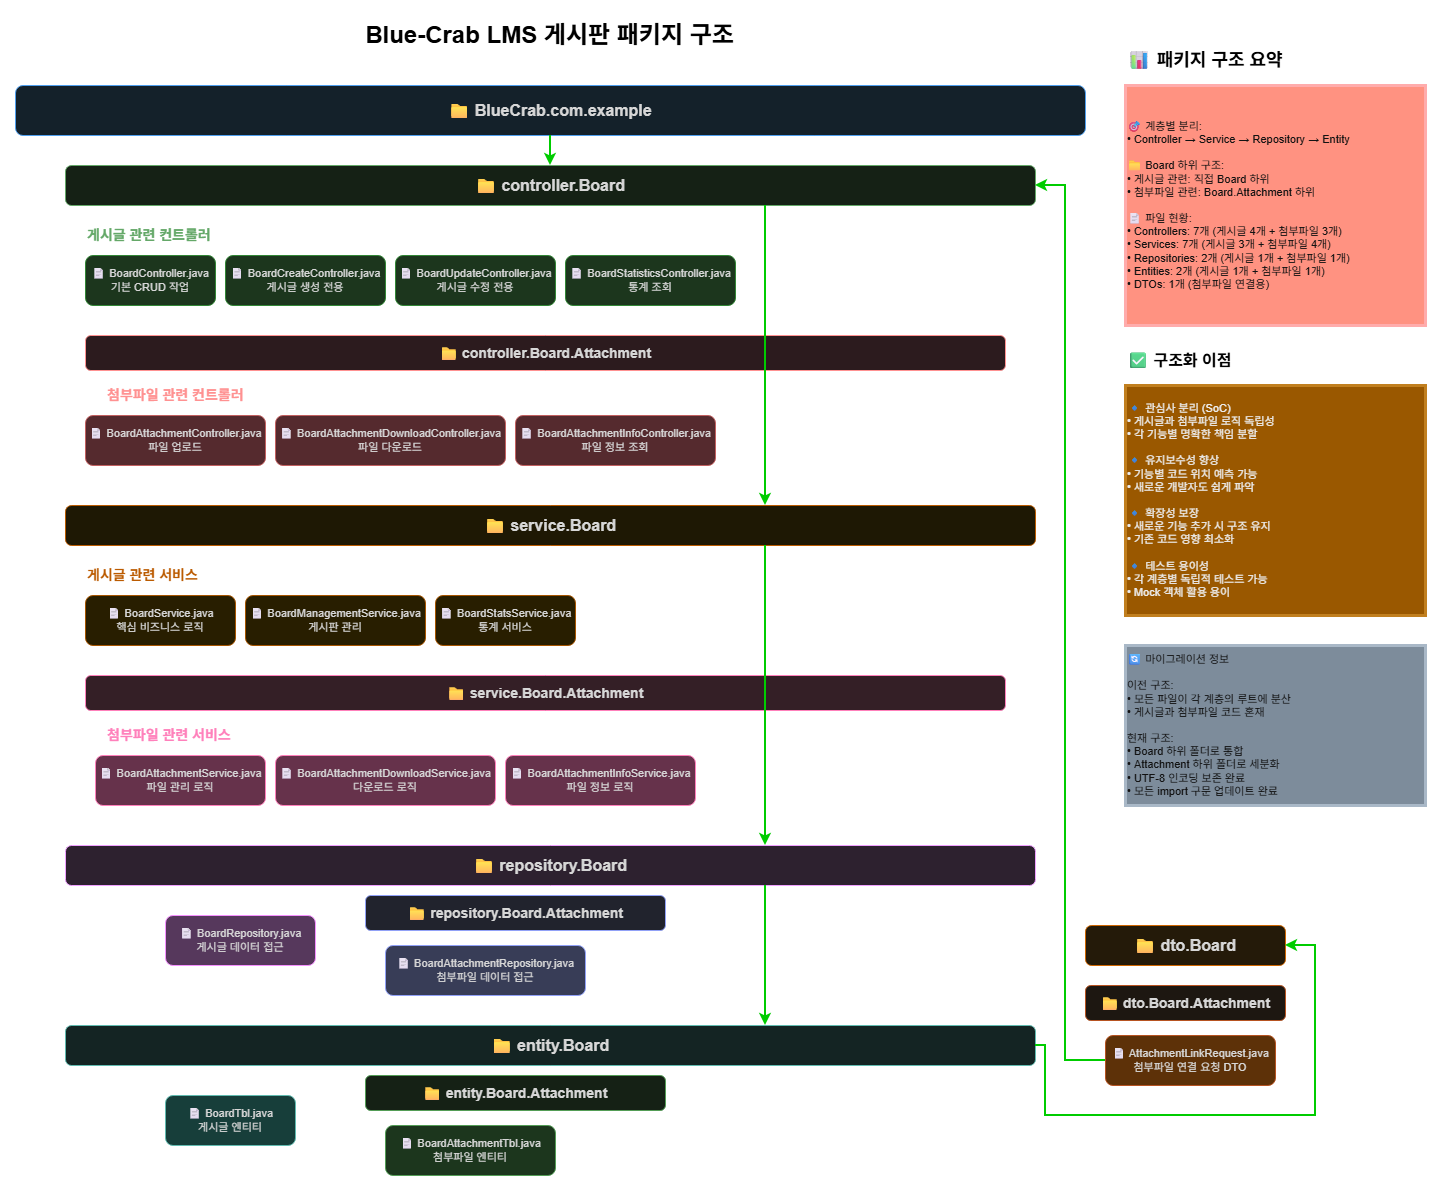

The diagram above was exported from draw.io. Its source (the exported page's mxGraphModel, read from the mxfile embedded in the PNG):
<mxGraphModel dx="1426" dy="777" grid="1" gridSize="10" guides="1" tooltips="1" connect="1" arrows="1" fold="1" page="1" pageScale="1" pageWidth="1169" pageHeight="827" background="light-dark(#FFFFFF,#FFFFFF)" math="0" shadow="0">
  <root>
    <mxCell id="0" />
    <mxCell id="1" parent="0" />
    <mxCell id="title" value="Blue-Crab LMS 게시판 패키지 구조" style="text;html=1;strokeColor=none;fillColor=none;align=center;verticalAlign=middle;whiteSpace=wrap;rounded=0;fontSize=24;fontStyle=1;fontColor=light-dark(#000000,#000000);" parent="1" vertex="1">
      <mxGeometry x="300" y="30" width="569" height="40" as="geometry" />
    </mxCell>
    <mxCell id="root-package" value="📁 BlueCrab.com.example" style="rounded=1;whiteSpace=wrap;html=1;fillColor=#e3f2fd;strokeColor=#1976d2;fontSize=16;fontStyle=1;fontColor=#1a1a1a;" parent="1" vertex="1">
      <mxGeometry x="50" y="100" width="1070" height="50" as="geometry" />
    </mxCell>
    <mxCell id="controller-package" value="📁 controller.Board" style="rounded=1;whiteSpace=wrap;html=1;fillColor=#e8f5e8;strokeColor=#2e7d32;fontSize=16;fontStyle=1;fontColor=#1a1a1a;" parent="1" vertex="1">
      <mxGeometry x="100" y="180" width="970" height="40" as="geometry" />
    </mxCell>
    <mxCell id="board-controllers" value="게시글 관련 컨트롤러" style="text;html=1;strokeColor=none;fillColor=none;align=left;verticalAlign=middle;whiteSpace=wrap;rounded=0;fontSize=14;fontStyle=1;fontColor=#2e7d32;" parent="1" vertex="1">
      <mxGeometry x="120" y="240" width="200" height="20" as="geometry" />
    </mxCell>
    <mxCell id="board-controller-1" value="📄 BoardController.java&#10;기본 CRUD 작업" style="rounded=1;whiteSpace=wrap;html=1;fillColor=#c8e6c9;strokeColor=#4caf50;fontSize=11;fontColor=#1a1a1a;" parent="1" vertex="1">
      <mxGeometry x="120" y="270" width="130" height="50" as="geometry" />
    </mxCell>
    <mxCell id="board-controller-2" value="📄 BoardCreateController.java&#10;게시글 생성 전용" style="rounded=1;whiteSpace=wrap;html=1;fillColor=#c8e6c9;strokeColor=#4caf50;fontSize=11;fontColor=#1a1a1a;" parent="1" vertex="1">
      <mxGeometry x="260" y="270" width="160" height="50" as="geometry" />
    </mxCell>
    <mxCell id="board-controller-3" value="📄 BoardUpdateController.java&#10;게시글 수정 전용" style="rounded=1;whiteSpace=wrap;html=1;fillColor=#c8e6c9;strokeColor=#4caf50;fontSize=11;fontColor=#1a1a1a;" parent="1" vertex="1">
      <mxGeometry x="430" y="270" width="160" height="50" as="geometry" />
    </mxCell>
    <mxCell id="board-controller-4" value="📄 BoardStatisticsController.java&#10;통계 조회" style="rounded=1;whiteSpace=wrap;html=1;fillColor=#c8e6c9;strokeColor=#4caf50;fontSize=11;fontColor=#1a1a1a;" parent="1" vertex="1">
      <mxGeometry x="600" y="270" width="170" height="50" as="geometry" />
    </mxCell>
    <mxCell id="attachment-controllers-package" value="📁 controller.Board.Attachment" style="rounded=1;whiteSpace=wrap;html=1;fillColor=#ffebee;strokeColor=#c62828;fontSize=14;fontStyle=1;fontColor=#1a1a1a;" parent="1" vertex="1">
      <mxGeometry x="120" y="350" width="920" height="35" as="geometry" />
    </mxCell>
    <mxCell id="attachment-controllers-label" value="첨부파일 관련 컨트롤러" style="text;html=1;strokeColor=none;fillColor=none;align=left;verticalAlign=middle;whiteSpace=wrap;rounded=0;fontSize=14;fontStyle=1;fontColor=#c62828;" parent="1" vertex="1">
      <mxGeometry x="140" y="400" width="200" height="20" as="geometry" />
    </mxCell>
    <mxCell id="attachment-controller-1" value="📄 BoardAttachmentController.java&#10;파일 업로드" style="rounded=1;whiteSpace=wrap;html=1;fillColor=#ffcdd2;strokeColor=#e57373;fontSize=11;fontColor=#1a1a1a;" parent="1" vertex="1">
      <mxGeometry x="120" y="430" width="180" height="50" as="geometry" />
    </mxCell>
    <mxCell id="attachment-controller-2" value="📄 BoardAttachmentDownloadController.java&#10;파일 다운로드" style="rounded=1;whiteSpace=wrap;html=1;fillColor=#ffcdd2;strokeColor=#e57373;fontSize=11;fontColor=#1a1a1a;" parent="1" vertex="1">
      <mxGeometry x="310" y="430" width="230" height="50" as="geometry" />
    </mxCell>
    <mxCell id="attachment-controller-3" value="📄 BoardAttachmentInfoController.java&#10;파일 정보 조회" style="rounded=1;whiteSpace=wrap;html=1;fillColor=#ffcdd2;strokeColor=#e57373;fontSize=11;fontColor=#1a1a1a;" parent="1" vertex="1">
      <mxGeometry x="550" y="430" width="200" height="50" as="geometry" />
    </mxCell>
    <mxCell id="service-package" value="📁 service.Board" style="rounded=1;whiteSpace=wrap;html=1;fillColor=#fff8e1;strokeColor=#ff8f00;fontSize=16;fontStyle=1;fontColor=#1a1a1a;" parent="1" vertex="1">
      <mxGeometry x="100" y="520" width="970" height="40" as="geometry" />
    </mxCell>
    <mxCell id="board-services-label" value="게시글 관련 서비스" style="text;html=1;strokeColor=none;fillColor=none;align=left;verticalAlign=middle;whiteSpace=wrap;rounded=0;fontSize=14;fontStyle=1;fontColor=#ff8f00;" parent="1" vertex="1">
      <mxGeometry x="120" y="580" width="200" height="20" as="geometry" />
    </mxCell>
    <mxCell id="board-service-1" value="📄 BoardService.java&#10;핵심 비즈니스 로직" style="rounded=1;whiteSpace=wrap;html=1;fillColor=#fff3c4;strokeColor=#ffa000;fontSize=11;fontColor=#1a1a1a;" parent="1" vertex="1">
      <mxGeometry x="120" y="610" width="150" height="50" as="geometry" />
    </mxCell>
    <mxCell id="board-service-2" value="📄 BoardManagementService.java&#10;게시판 관리" style="rounded=1;whiteSpace=wrap;html=1;fillColor=#fff3c4;strokeColor=#ffa000;fontSize=11;fontColor=#1a1a1a;" parent="1" vertex="1">
      <mxGeometry x="280" y="610" width="180" height="50" as="geometry" />
    </mxCell>
    <mxCell id="board-service-3" value="📄 BoardStatsService.java&#10;통계 서비스" style="rounded=1;whiteSpace=wrap;html=1;fillColor=#fff3c4;strokeColor=#ffa000;fontSize=11;fontColor=#1a1a1a;" parent="1" vertex="1">
      <mxGeometry x="470" y="610" width="140" height="50" as="geometry" />
    </mxCell>
    <mxCell id="attachment-services-package" value="📁 service.Board.Attachment" style="rounded=1;whiteSpace=wrap;html=1;fillColor=#fce4ec;strokeColor=#e91e63;fontSize=14;fontStyle=1;fontColor=#1a1a1a;" parent="1" vertex="1">
      <mxGeometry x="120" y="690" width="920" height="35" as="geometry" />
    </mxCell>
    <mxCell id="attachment-services-label" value="첨부파일 관련 서비스" style="text;html=1;strokeColor=none;fillColor=none;align=left;verticalAlign=middle;whiteSpace=wrap;rounded=0;fontSize=14;fontStyle=1;fontColor=#e91e63;" parent="1" vertex="1">
      <mxGeometry x="140" y="740" width="200" height="20" as="geometry" />
    </mxCell>
    <mxCell id="attachment-service-1" value="📄 BoardAttachmentService.java&#10;파일 관리 로직" style="rounded=1;whiteSpace=wrap;html=1;fillColor=#f8bbd9;strokeColor=#e91e63;fontSize=11;fontColor=#1a1a1a;" parent="1" vertex="1">
      <mxGeometry x="130" y="770" width="170" height="50" as="geometry" />
    </mxCell>
    <mxCell id="attachment-service-2" value="📄 BoardAttachmentDownloadService.java&#10;다운로드 로직" style="rounded=1;whiteSpace=wrap;html=1;fillColor=#f8bbd9;strokeColor=#e91e63;fontSize=11;fontColor=#1a1a1a;" parent="1" vertex="1">
      <mxGeometry x="310" y="770" width="220" height="50" as="geometry" />
    </mxCell>
    <mxCell id="attachment-service-3" value="📄 BoardAttachmentInfoService.java&#10;파일 정보 로직" style="rounded=1;whiteSpace=wrap;html=1;fillColor=#f8bbd9;strokeColor=#e91e63;fontSize=11;fontColor=#1a1a1a;" parent="1" vertex="1">
      <mxGeometry x="540" y="770" width="190" height="50" as="geometry" />
    </mxCell>
    <mxCell id="repository-package" value="📁 repository.Board" style="rounded=1;whiteSpace=wrap;html=1;fillColor=#f3e5f5;strokeColor=#7b1fa2;fontSize=16;fontStyle=1;fontColor=#1a1a1a;" parent="1" vertex="1">
      <mxGeometry x="100" y="860" width="970" height="40" as="geometry" />
    </mxCell>
    <mxCell id="repository-1" value="📄 BoardRepository.java&#10;게시글 데이터 접근" style="rounded=1;whiteSpace=wrap;html=1;fillColor=#e1bee7;strokeColor=#9c27b0;fontSize=11;fontColor=#1a1a1a;" parent="1" vertex="1">
      <mxGeometry x="200" y="930" width="150" height="50" as="geometry" />
    </mxCell>
    <mxCell id="attachment-repository-package" value="📁 repository.Board.Attachment" style="rounded=1;whiteSpace=wrap;html=1;fillColor=#e8eaf6;strokeColor=#3f51b5;fontSize=14;fontStyle=1;fontColor=#1a1a1a;" parent="1" vertex="1">
      <mxGeometry x="400" y="910" width="300" height="35" as="geometry" />
    </mxCell>
    <mxCell id="attachment-repository-1" value="📄 BoardAttachmentRepository.java&#10;첨부파일 데이터 접근" style="rounded=1;whiteSpace=wrap;html=1;fillColor=#c5cae9;strokeColor=#3f51b5;fontSize=11;fontColor=#1a1a1a;" parent="1" vertex="1">
      <mxGeometry x="420" y="960" width="200" height="50" as="geometry" />
    </mxCell>
    <mxCell id="entity-package" value="📁 entity.Board" style="rounded=1;whiteSpace=wrap;html=1;fillColor=#e0f2f1;strokeColor=#00695c;fontSize=16;fontStyle=1;fontColor=#1a1a1a;" parent="1" vertex="1">
      <mxGeometry x="100" y="1040" width="970" height="40" as="geometry" />
    </mxCell>
    <mxCell id="entity-1" value="📄 BoardTbl.java&#10;게시글 엔티티" style="rounded=1;whiteSpace=wrap;html=1;fillColor=#b2dfdb;strokeColor=#00695c;fontSize=11;fontColor=#1a1a1a;" parent="1" vertex="1">
      <mxGeometry x="200" y="1110" width="130" height="50" as="geometry" />
    </mxCell>
    <mxCell id="attachment-entity-package" value="📁 entity.Board.Attachment" style="rounded=1;whiteSpace=wrap;html=1;fillColor=#e8f5e8;strokeColor=#388e3c;fontSize=14;fontStyle=1;fontColor=#1a1a1a;" parent="1" vertex="1">
      <mxGeometry x="400" y="1090" width="300" height="35" as="geometry" />
    </mxCell>
    <mxCell id="attachment-entity-1" value="📄 BoardAttachmentTbl.java&#10;첨부파일 엔티티" style="rounded=1;whiteSpace=wrap;html=1;fillColor=#c8e6c9;strokeColor=#388e3c;fontSize=11;fontColor=#1a1a1a;" parent="1" vertex="1">
      <mxGeometry x="420" y="1140" width="170" height="50" as="geometry" />
    </mxCell>
    <mxCell id="dto-package" value="📁 dto.Board" style="rounded=1;whiteSpace=wrap;html=1;fillColor=#fff3e0;strokeColor=#f57c00;fontSize=16;fontStyle=1;fontColor=#1a1a1a;" parent="1" vertex="1">
      <mxGeometry x="1120" y="940" width="200" height="40" as="geometry" />
    </mxCell>
    <mxCell id="attachment-dto-package" value="📁 dto.Board.Attachment" style="rounded=1;whiteSpace=wrap;html=1;fillColor=#fef7f0;strokeColor=#ff8a50;fontSize=14;fontStyle=1;fontColor=#1a1a1a;" parent="1" vertex="1">
      <mxGeometry x="1120" y="1000" width="200" height="35" as="geometry" />
    </mxCell>
    <mxCell id="attachment-dto-1" value="📄 AttachmentLinkRequest.java&#10;첨부파일 연결 요청 DTO" style="rounded=1;whiteSpace=wrap;html=1;fillColor=#ffcc9c;strokeColor=#ff8a50;fontSize=11;fontColor=#1a1a1a;" parent="1" vertex="1">
      <mxGeometry x="1140" y="1050" width="170" height="50" as="geometry" />
    </mxCell>
    <mxCell id="summary-title" value="📊 패키지 구조 요약" style="text;html=1;strokeColor=none;fillColor=none;align=left;verticalAlign=middle;whiteSpace=wrap;rounded=0;fontSize=18;fontStyle=1;fontColor=light-dark(#000000,#000000);" parent="1" vertex="1">
      <mxGeometry x="1160" y="60" width="200" height="30" as="geometry" />
    </mxCell>
    <mxCell id="summary-content" value="🎯 계층별 분리:&#10;• Controller → Service → Repository → Entity&#10;&#10;📁 Board 하위 구조:&#10;• 게시글 관련: 직접 Board 하위&#10;• 첨부파일 관련: Board.Attachment 하위&#10;&#10;📄 파일 현황:&#10;• Controllers: 7개 (게시글 4개 + 첨부파일 3개)&#10;• Services: 7개 (게시글 3개 + 첨부파일 4개)&#10;• Repositories: 2개 (게시글 1개 + 첨부파일 1개)&#10;• Entities: 2개 (게시글 1개 + 첨부파일 1개)&#10;• DTOs: 1개 (첨부파일 연결용)" style="rounded=0;whiteSpace=wrap;html=1;fillColor=#e51400;strokeColor=#B20000;fontSize=11;align=left;fontColor=#ffffff;strokeWidth=3;" parent="1" vertex="1">
      <mxGeometry x="1160" y="100" width="300" height="240" as="geometry" />
    </mxCell>
    <mxCell id="benefits-title" value="✅ 구조화 이점" style="text;html=1;strokeColor=none;fillColor=none;align=left;verticalAlign=middle;whiteSpace=wrap;rounded=0;fontSize=16;fontStyle=1;fontColor=light-dark(#000000,#000000);" parent="1" vertex="1">
      <mxGeometry x="1160" y="360" width="150" height="30" as="geometry" />
    </mxCell>
    <mxCell id="benefits-content" value="🔹 관심사 분리 (SoC)&#10;  • 게시글과 첨부파일 로직 독립성&#10;  • 각 기능별 명확한 책임 분할&#10;&#10;🔹 유지보수성 향상&#10;  • 기능별 코드 위치 예측 가능&#10;  • 새로운 개발자도 쉽게 파악&#10;&#10;🔹 확장성 보장&#10;  • 새로운 기능 추가 시 구조 유지&#10;  • 기존 코드 영향 최소화&#10;&#10;🔹 테스트 용이성&#10;  • 각 계층별 독립적 테스트 가능&#10;  • Mock 객체 활용 용이" style="rounded=0;whiteSpace=wrap;html=1;fillColor=#f0a30a;strokeColor=#BD7000;fontSize=11;align=left;fontColor=#000000;strokeWidth=3;" parent="1" vertex="1">
      <mxGeometry x="1160" y="400" width="300" height="230" as="geometry" />
    </mxCell>
    <mxCell id="migration-info" value="🔄 마이그레이션 정보&#10;&#10;이전 구조:&#10;• 모든 파일이 각 계층의 루트에 분산&#10;• 게시글과 첨부파일 코드 혼재&#10;&#10;현재 구조:&#10;• Board 하위 폴더로 통합&#10;• Attachment 하위 폴더로 세분화&#10;• UTF-8 인코딩 보존 완료&#10;• 모든 import 구문 업데이트 완료" style="rounded=0;whiteSpace=wrap;html=1;fillColor=#647687;strokeColor=#314354;fontSize=11;align=left;fontColor=#ffffff;strokeWidth=3;" parent="1" vertex="1">
      <mxGeometry x="1160" y="660" width="300" height="160" as="geometry" />
    </mxCell>
    <mxCell id="hierarchy-arrow1" style="edgeStyle=orthogonalEdgeStyle;rounded=0;orthogonalLoop=1;jettySize=auto;html=1;strokeColor=light-dark(#424242, #00cc00);strokeWidth=2;" parent="1" source="root-package" target="controller-package" edge="1">
      <mxGeometry relative="1" as="geometry" />
    </mxCell>
    <mxCell id="hierarchy-arrow2" style="edgeStyle=orthogonalEdgeStyle;rounded=0;orthogonalLoop=1;jettySize=auto;html=1;strokeColor=light-dark(#424242,#00CC00);strokeWidth=2;" parent="1" edge="1">
      <mxGeometry relative="1" as="geometry">
        <mxPoint x="800" y="220" as="sourcePoint" />
        <mxPoint x="800" y="520" as="targetPoint" />
        <Array as="points">
          <mxPoint x="800" y="430" />
          <mxPoint x="800" y="430" />
        </Array>
      </mxGeometry>
    </mxCell>
    <mxCell id="hierarchy-arrow3" style="edgeStyle=orthogonalEdgeStyle;rounded=0;orthogonalLoop=1;jettySize=auto;html=1;strokeColor=light-dark(#424242,#00CC00);strokeWidth=2;" parent="1" edge="1">
      <mxGeometry relative="1" as="geometry">
        <mxPoint x="800" y="560" as="sourcePoint" />
        <mxPoint x="800" y="860" as="targetPoint" />
        <Array as="points">
          <mxPoint x="800" y="780" />
          <mxPoint x="800" y="780" />
        </Array>
      </mxGeometry>
    </mxCell>
    <mxCell id="hierarchy-arrow4" style="edgeStyle=orthogonalEdgeStyle;rounded=0;orthogonalLoop=1;jettySize=auto;html=1;strokeColor=light-dark(#424242,#00CC00);strokeWidth=2;" parent="1" source="repository-package" target="entity-package" edge="1">
      <mxGeometry relative="1" as="geometry">
        <Array as="points">
          <mxPoint x="800" y="980" />
          <mxPoint x="800" y="980" />
        </Array>
      </mxGeometry>
    </mxCell>
    <mxCell id="QW0rR2ERTS-a5EF5X8vz-2" style="edgeStyle=orthogonalEdgeStyle;rounded=0;orthogonalLoop=1;jettySize=auto;html=1;strokeColor=light-dark(#424242,#00CC00);strokeWidth=2;exitX=1;exitY=0.5;exitDx=0;exitDy=0;" edge="1" parent="1" source="entity-package">
      <mxGeometry relative="1" as="geometry">
        <mxPoint x="1140" y="1060" as="sourcePoint" />
        <mxPoint x="1320" y="960" as="targetPoint" />
        <Array as="points">
          <mxPoint x="1080" y="1060" />
          <mxPoint x="1080" y="1130" />
          <mxPoint x="1350" y="1130" />
          <mxPoint x="1350" y="960" />
        </Array>
      </mxGeometry>
    </mxCell>
    <mxCell id="QW0rR2ERTS-a5EF5X8vz-3" style="edgeStyle=orthogonalEdgeStyle;rounded=0;orthogonalLoop=1;jettySize=auto;html=1;strokeColor=light-dark(#424242,#00CC00);strokeWidth=2;exitX=0;exitY=0.5;exitDx=0;exitDy=0;" edge="1" parent="1" source="attachment-dto-1" target="controller-package">
      <mxGeometry relative="1" as="geometry">
        <mxPoint x="1224.5" y="1125" as="sourcePoint" />
        <mxPoint x="1224.5" y="1265" as="targetPoint" />
        <Array as="points">
          <mxPoint x="1100" y="1075" />
          <mxPoint x="1100" y="200" />
        </Array>
      </mxGeometry>
    </mxCell>
  </root>
</mxGraphModel>